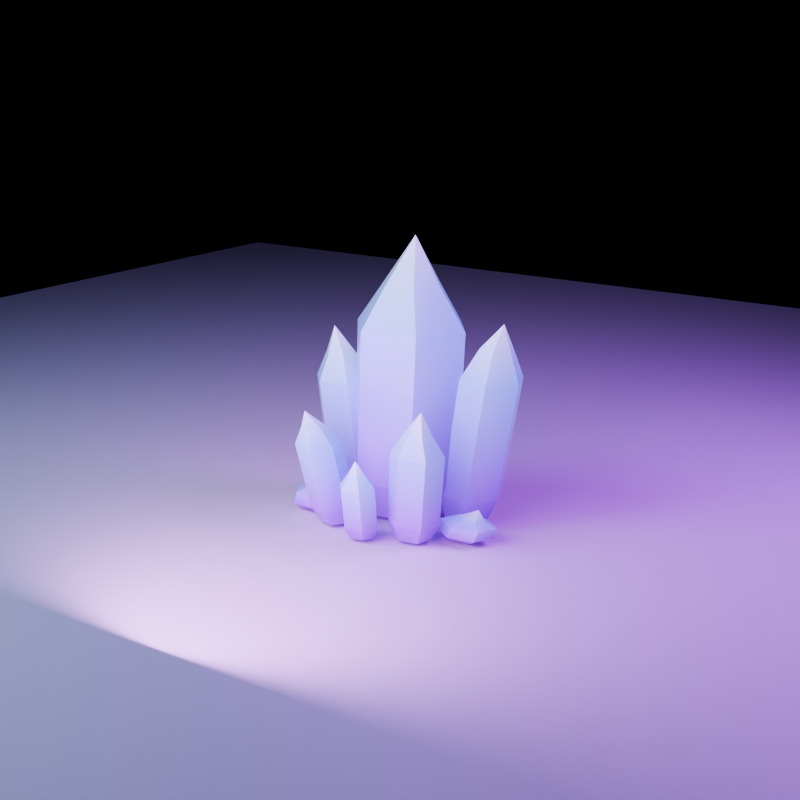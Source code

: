 # Source: crystal_cluster_small_a.blend  (saved by Blender 5.1.30; exported with 4.5.12 LTS)
import bpy
from mathutils import Matrix  # noqa: F401  (used for matrix-valued properties, if any)

bpy.ops.wm.read_factory_settings(use_empty=True)
scene = bpy.context.scene
scene.name = 'CrystalClusterLarge_Scene'

# ---- collections
col_ruin_wall_low_b = bpy.data.collections.new('RUIN_WALL_LOW_B'); scene.collection.children.link(col_ruin_wall_low_b)
col_ruin_wall_low_b_preview = bpy.data.collections.new('RUIN_WALL_LOW_B_PREVIEW'); scene.collection.children.link(col_ruin_wall_low_b_preview)

# ---- materials (node trees are filled in below, after node groups)
mat_crystal_emissive = bpy.data.materials.new('crystal_emissive')
mat_crystal_emissive.diffuse_color = (0.31, 0.08, 0.72, 1.0)
mat_crystal_preview_groundmaterial = bpy.data.materials.new('CRYSTAL_PREVIEW_GroundMaterial')
mat_crystal_preview_groundmaterial.diffuse_color = (0.018, 0.004, 0.035, 1.0)

# ---- material node trees
mat_crystal_emissive.use_nodes = True; mat_crystal_emissive.node_tree.nodes.clear()
_N = mat_crystal_emissive.node_tree.nodes; _L = mat_crystal_emissive.node_tree.links
n0 = _N.new('ShaderNodeOutputMaterial'); n0.name = 'Material Output'; n0.location = (0, 0)
n1 = _N.new('ShaderNodeBsdfPrincipled'); n1.name = 'Principled BSDF'; n1.location = (0, 0)
n1.inputs[2].default_value = 0.22
n1.inputs[3].default_value = 1.46
n1.inputs[19].default_value = 0.22
n1.inputs[20].default_value = 0.12
n1.inputs[28].default_value = 0.28
n2 = _N.new('ShaderNodeVertexColor'); n2.name = 'Color Attribute'; n2.location = (0, 0)
n2.layer_name = 'crystal_color'
_L.new(n2.outputs[0], n1.inputs[0])
_L.new(n2.outputs[0], n1.inputs[27])
_L.new(n1.outputs[0], n0.inputs[0])
n0.is_active_output = True
mat_crystal_preview_groundmaterial.use_nodes = True; mat_crystal_preview_groundmaterial.node_tree.nodes.clear()
_N = mat_crystal_preview_groundmaterial.node_tree.nodes; _L = mat_crystal_preview_groundmaterial.node_tree.links
n0 = _N.new('ShaderNodeBsdfPrincipled'); n0.name = 'Principled BSDF'; n0.location = (-200, 100)
n1 = _N.new('ShaderNodeOutputMaterial'); n1.name = 'Material Output'; n1.location = (200, 100)
_L.new(n0.outputs[0], n1.inputs[0])
n1.is_active_output = True

# ---- world
world_ruinwalllowb_world = bpy.data.worlds.new('RuinWallLowB_World'); scene.world = world_ruinwalllowb_world
world_ruinwalllowb_world.use_nodes = True; world_ruinwalllowb_world.node_tree.nodes.clear()
_N = world_ruinwalllowb_world.node_tree.nodes; _L = world_ruinwalllowb_world.node_tree.links
n0 = _N.new('ShaderNodeBackground'); n0.name = 'Background'; n0.location = (-200, 100)
n0.inputs[0].default_value = (0.006, 0.001, 0.018, 1.0)
n0.inputs[1].default_value = 0.12
n1 = _N.new('ShaderNodeOutputWorld'); n1.name = 'World Output'; n1.location = (200, 100)
_L.new(n0.outputs[0], n1.inputs[0])
n1.is_active_output = True
world_ruinwalllowb_world.color = (0.003, 0.004, 0.012)

# ---- cameras
cam_camera = bpy.data.cameras.new('Camera')
cam_camera.lens = 58.0

# ---- lights
light_crystal_preview_key = bpy.data.lights.new('CRYSTAL_PREVIEW_Key', 'AREA')
light_crystal_preview_key.color = (0.48, 0.8, 1.0)
light_crystal_preview_key.energy = 230.0
light_crystal_preview_key.shape = 'DISK'
light_crystal_preview_key.size = 4.0
light_crystal_preview_rim = bpy.data.lights.new('CRYSTAL_PREVIEW_Rim', 'AREA')
light_crystal_preview_rim.color = (0.5, 0.08, 1.0)
light_crystal_preview_rim.energy = 310.0
light_crystal_preview_rim.shape = 'DISK'
light_crystal_preview_rim.size = 3.0
light_crystal_preview_fill = bpy.data.lights.new('CRYSTAL_PREVIEW_Fill', 'AREA')
light_crystal_preview_fill.color = (0.75, 0.3, 1.0)
light_crystal_preview_fill.energy = 95.0
light_crystal_preview_fill.shape = 'DISK'
light_crystal_preview_fill.size = 2.5

# ---- meshes
me_crystal_cluster_small_a_mesh = bpy.data.meshes.new('crystal_cluster_small_a_mesh')
me_crystal_cluster_small_a_mesh.from_pydata([(0.2643, 0.09866, 0.0), (0.1064, 0.3196, 0.0), (-0.1935, 0.2829, 0.0), (-0.3216, 0.06152, 0.0), (-0.1587, -0.1461, 0.0), (0.1252, -0.1126, 0.0), (0.3796, 0.109, 0.247), (0.1636, 0.4092, 0.247), (-0.2444, 0.3582, 0.247), (-0.4177, 0.05643, 0.247), (-0.195, -0.2256, 0.247), (0.1912, -0.179, 0.247), (0.426, 0.1242, 1.292), (0.2016, 0.4286, 1.292), (-0.214, 0.3728, 1.292), (-0.387, 0.06325, 1.292), (-0.1561, -0.2225, 1.292), (0.2374, -0.1714, 1.292), (0.2411, 0.105, 1.577), (0.1324, 0.2672, 1.577), (-0.085, 0.2459, 1.577), (-0.1829, 0.08832, 1.577), (-0.0703, -0.06442, 1.577), (0.1354, -0.04513, 1.577), (0.06, 0.09, 1.9), (0.5861, 0.1481, 0.0), (0.5358, 0.2862, 0.0), (0.3741, 0.3055, 0.0), (0.2727, 0.2083, 0.0), (0.3101, 0.07925, 0.0), (0.4671, 0.05136, 0.0), (0.6723, 0.1439, 0.1768), (0.6029, 0.3316, 0.1768), (0.3826, 0.357, 0.1768), (0.2453, 0.2243, 0.1768), (0.2971, 0.04881, 0.1768), (0.511, 0.01165, 0.1768), (0.7969, 0.1731, 0.9928), (0.726, 0.3646, 0.9928), (0.5013, 0.3905, 0.9928), (0.3612, 0.255, 0.9928), (0.4141, 0.07596, 0.9928), (0.6324, 0.03809, 0.9928), (0.7161, 0.2014, 1.197), (0.6793, 0.301, 1.197), (0.5624, 0.3145, 1.197), (0.4895, 0.2441, 1.197), (0.517, 0.151, 1.197), (0.6304, 0.1312, 1.197), (0.65, 0.23, 1.36), (-0.2606, 0.1218, 0.0), (-0.368, 0.2331, 0.0), (-0.5405, 0.2145, 0.0), (-0.5847, 0.08006, 0.0), (-0.4871, -0.02263, 0.0), (-0.3327, -0.0009012, 0.0), (-0.223, 0.136, 0.156), (-0.3702, 0.2868, 0.156), (-0.6048, 0.2604, 0.156), (-0.6637, 0.0771, 0.156), (-0.53, -0.06206, 0.156), (-0.32, -0.03153, 0.156), (-0.3201, 0.1549, 0.84), (-0.4661, 0.3117, 0.84), (-0.7061, 0.2892, 0.84), (-0.7714, 0.1034, 0.84), (-0.6388, -0.04115, 0.84), (-0.4237, -0.01406, 0.84), (-0.4607, 0.15, 1.02), (-0.5385, 0.2302, 1.02), (-0.663, 0.2166, 1.02), (-0.6947, 0.1194, 1.02), (-0.624, 0.04536, 1.02), (-0.5125, 0.06126, 1.02), (-0.64, 0.14, 1.2), (0.4319, -0.2756, 0.0), (0.3307, -0.1965, 0.0), (0.195, -0.2265, 0.0), (0.178, -0.3418, 0.0), (0.2714, -0.4156, 0.0), (0.4014, -0.3906, 0.0), (0.4993, -0.2834, 0.1196), (0.3622, -0.1752, 0.1196), (0.1772, -0.2153, 0.1196), (0.1532, -0.3721, 0.1196), (0.2798, -0.4731, 0.1196), (0.4569, -0.4397, 0.1196), (0.5832, -0.3614, 0.6164), (0.4416, -0.2525, 0.6164), (0.2535, -0.2956, 0.6164), (0.2315, -0.4559, 0.6164), (0.3622, -0.5575, 0.6164), (0.5425, -0.5214, 0.6164), (0.5185, -0.4088, 0.7544), (0.4459, -0.3512, 0.7544), (0.3477, -0.3723, 0.7544), (0.3347, -0.4554, 0.7544), (0.4017, -0.5092, 0.7544), (0.4957, -0.4917, 0.7544), (0.48, -0.48, 0.92), (-0.1814, -0.3649, 0.0), (-0.1995, -0.2611, 0.0), (-0.3202, -0.2434, 0.0), (-0.4194, -0.3103, 0.0), (-0.3693, -0.4091, 0.0), (-0.2556, -0.45, 0.0), (-0.1562, -0.3897, 0.1014), (-0.1822, -0.2486, 0.1014), (-0.3467, -0.2257, 0.1014), (-0.4809, -0.3177, 0.1014), (-0.4113, -0.4517, 0.1014), (-0.256, -0.5063, 0.1014), (-0.2164, -0.4638, 0.5538), (-0.2454, -0.3202, 0.5538), (-0.4137, -0.299, 0.5538), (-0.5489, -0.3947, 0.5538), (-0.4756, -0.5305, 0.5538), (-0.3162, -0.5841, 0.5538), (-0.3066, -0.471, 0.6708), (-0.3181, -0.3959, 0.6708), (-0.405, -0.3817, 0.6708), (-0.4776, -0.4289, 0.6708), (-0.4429, -0.5008, 0.6708), (-0.3614, -0.5316, 0.6708), (-0.42, -0.49, 0.78), (0.1142, -0.4719, 0.0), (0.05807, -0.41, 0.0), (-0.03533, -0.4177, 0.0), (-0.07298, -0.488, 0.0), (-0.01975, -0.5531, 0.0), (0.07344, -0.5402, 0.0), (0.1509, -0.4819, 0.0715), (0.07575, -0.3969, 0.0715), (-0.05152, -0.4062, 0.0715), (-0.1041, -0.5014, 0.0715), (-0.03289, -0.5906, 0.0715), (0.09419, -0.5743, 0.0715), (0.1639, -0.5282, 0.3575), (0.08698, -0.4417, 0.3575), (-0.04287, -0.4514, 0.3575), (-0.09626, -0.5486, 0.3575), (-0.02335, -0.6395, 0.3575), (0.1063, -0.6226, 0.3575), (0.1041, -0.5468, 0.44), (0.06421, -0.5017, 0.44), (-0.003324, -0.5066, 0.44), (-0.03123, -0.5571, 0.44), (0.00655, -0.6045, 0.44), (0.07398, -0.5958, 0.44), (0.05, -0.58, 0.55), (-0.4058, -0.2071, 0.0), (-0.4571, -0.1046, 0.0), (-0.622, -0.09713, 0.0), (-0.7016, -0.1925, 0.0), (-0.6382, -0.2906, 0.0), (-0.4866, -0.2907, 0.0), (-0.3448, -0.2111, 0.0312), (-0.4136, -0.07131, 0.0312), (-0.6379, -0.06038, 0.0312), (-0.7473, -0.1898, 0.0312), (-0.6618, -0.3237, 0.0312), (-0.4555, -0.3244, 0.0312), (-0.3148, -0.2115, 0.12), (-0.3879, -0.0695, 0.12), (-0.6169, -0.06055, 0.12), (-0.7258, -0.1937, 0.12), (-0.636, -0.3294, 0.12), (-0.4254, -0.3282, 0.12), (-0.4007, -0.2102, 0.156), (-0.4356, -0.1357, 0.156), (-0.5545, -0.1286, 0.156), (-0.614, -0.1967, 0.156), (-0.5702, -0.2682, 0.156), (-0.4607, -0.2697, 0.156), (-0.4503, -0.208, 0.24), (0.725, -0.1015, 0.0), (0.6256, -0.03108, 0.0), (0.4828, -0.04063, 0.0), (0.4352, -0.1384, 0.0), (0.5325, -0.2126, 0.0), (0.6756, -0.1981, 0.0), (0.7867, -0.09433, 0.026), (0.6528, 0.002555, 0.026), (0.4583, -0.009006, 0.026), (0.3914, -0.1417, 0.026), (0.5223, -0.2435, 0.026), (0.7173, -0.2252, 0.026), (0.8155, -0.08651, 0.1), (0.6772, 0.01121, 0.1), (0.479, -0.002255, 0.1), (0.4131, -0.1382, 0.1), (0.5485, -0.241, 0.1), (0.7471, -0.2207, 0.1), (0.729, -0.09612, 0.13), (0.6566, -0.04566, 0.13), (0.5535, -0.05316, 0.13), (0.52, -0.124, 0.13), (0.5909, -0.1771, 0.13), (0.6941, -0.166, 0.13), (0.6776, -0.09818, 0.2)], [], [(0, 1, 7, 6), (1, 2, 8, 7), (2, 3, 9, 8), (3, 4, 10, 9), (4, 5, 11, 10), (5, 0, 6, 11), (6, 7, 13, 12), (7, 8, 14, 13), (8, 9, 15, 14), (9, 10, 16, 15), (10, 11, 17, 16), (11, 6, 12, 17), (12, 13, 19, 18), (13, 14, 20, 19), (14, 15, 21, 20), (15, 16, 22, 21), (16, 17, 23, 22), (17, 12, 18, 23), (18, 19, 24), (19, 20, 24), (20, 21, 24), (21, 22, 24), (22, 23, 24), (23, 18, 24), (5, 4, 3, 2, 1, 0), (25, 26, 32, 31), (26, 27, 33, 32), (27, 28, 34, 33), (28, 29, 35, 34), (29, 30, 36, 35), (30, 25, 31, 36), (31, 32, 38, 37), (32, 33, 39, 38), (33, 34, 40, 39), (34, 35, 41, 40), (35, 36, 42, 41), (36, 31, 37, 42), (37, 38, 44, 43), (38, 39, 45, 44), (39, 40, 46, 45), (40, 41, 47, 46), (41, 42, 48, 47), (42, 37, 43, 48), (43, 44, 49), (44, 45, 49), (45, 46, 49), (46, 47, 49), (47, 48, 49), (48, 43, 49), (30, 29, 28, 27, 26, 25), (50, 51, 57, 56), (51, 52, 58, 57), (52, 53, 59, 58), (53, 54, 60, 59), (54, 55, 61, 60), (55, 50, 56, 61), (56, 57, 63, 62), (57, 58, 64, 63), (58, 59, 65, 64), (59, 60, 66, 65), (60, 61, 67, 66), (61, 56, 62, 67), (62, 63, 69, 68), (63, 64, 70, 69), (64, 65, 71, 70), (65, 66, 72, 71), (66, 67, 73, 72), (67, 62, 68, 73), (68, 69, 74), (69, 70, 74), (70, 71, 74), (71, 72, 74), (72, 73, 74), (73, 68, 74), (55, 54, 53, 52, 51, 50), (75, 76, 82, 81), (76, 77, 83, 82), (77, 78, 84, 83), (78, 79, 85, 84), (79, 80, 86, 85), (80, 75, 81, 86), (81, 82, 88, 87), (82, 83, 89, 88), (83, 84, 90, 89), (84, 85, 91, 90), (85, 86, 92, 91), (86, 81, 87, 92), (87, 88, 94, 93), (88, 89, 95, 94), (89, 90, 96, 95), (90, 91, 97, 96), (91, 92, 98, 97), (92, 87, 93, 98), (93, 94, 99), (94, 95, 99), (95, 96, 99), (96, 97, 99), (97, 98, 99), (98, 93, 99), (80, 79, 78, 77, 76, 75), (100, 101, 107, 106), (101, 102, 108, 107), (102, 103, 109, 108), (103, 104, 110, 109), (104, 105, 111, 110), (105, 100, 106, 111), (106, 107, 113, 112), (107, 108, 114, 113), (108, 109, 115, 114), (109, 110, 116, 115), (110, 111, 117, 116), (111, 106, 112, 117), (112, 113, 119, 118), (113, 114, 120, 119), (114, 115, 121, 120), (115, 116, 122, 121), (116, 117, 123, 122), (117, 112, 118, 123), (118, 119, 124), (119, 120, 124), (120, 121, 124), (121, 122, 124), (122, 123, 124), (123, 118, 124), (105, 104, 103, 102, 101, 100), (125, 126, 132, 131), (126, 127, 133, 132), (127, 128, 134, 133), (128, 129, 135, 134), (129, 130, 136, 135), (130, 125, 131, 136), (131, 132, 138, 137), (132, 133, 139, 138), (133, 134, 140, 139), (134, 135, 141, 140), (135, 136, 142, 141), (136, 131, 137, 142), (137, 138, 144, 143), (138, 139, 145, 144), (139, 140, 146, 145), (140, 141, 147, 146), (141, 142, 148, 147), (142, 137, 143, 148), (143, 144, 149), (144, 145, 149), (145, 146, 149), (146, 147, 149), (147, 148, 149), (148, 143, 149), (130, 129, 128, 127, 126, 125), (150, 151, 157, 156), (151, 152, 158, 157), (152, 153, 159, 158), (153, 154, 160, 159), (154, 155, 161, 160), (155, 150, 156, 161), (156, 157, 163, 162), (157, 158, 164, 163), (158, 159, 165, 164), (159, 160, 166, 165), (160, 161, 167, 166), (161, 156, 162, 167), (162, 163, 169, 168), (163, 164, 170, 169), (164, 165, 171, 170), (165, 166, 172, 171), (166, 167, 173, 172), (167, 162, 168, 173), (168, 169, 174), (169, 170, 174), (170, 171, 174), (171, 172, 174), (172, 173, 174), (173, 168, 174), (155, 154, 153, 152, 151, 150), (175, 176, 182, 181), (176, 177, 183, 182), (177, 178, 184, 183), (178, 179, 185, 184), (179, 180, 186, 185), (180, 175, 181, 186), (181, 182, 188, 187), (182, 183, 189, 188), (183, 184, 190, 189), (184, 185, 191, 190), (185, 186, 192, 191), (186, 181, 187, 192), (187, 188, 194, 193), (188, 189, 195, 194), (189, 190, 196, 195), (190, 191, 197, 196), (191, 192, 198, 197), (192, 187, 193, 198), (193, 194, 199), (194, 195, 199), (195, 196, 199), (196, 197, 199), (197, 198, 199), (198, 193, 199), (180, 179, 178, 177, 176, 175)])
_ca = me_crystal_cluster_small_a_mesh.color_attributes.new('crystal_color', 'FLOAT_COLOR', 'POINT')
_ca.data.foreach_set('color', [0.275, 0.0, 0.655, 1.0, 0.301, 0.0, 0.681, 1.0, 0.327, 0.002, 0.707, 1.0, 0.353, 0.028, 0.733, 1.0, 0.379, 0.054, 0.759, 1.0, 0.405, 0.08, 0.785, 1.0, 0.3285, 0.0, 0.7391, 1.0, 0.3545, 0.0085, 0.7651, 1.0, 0.3805, 0.0345, 0.7911, 1.0, 0.4065, 0.0605, 0.8171, 1.0, 0.4325, 0.0865, 0.8431, 1.0, 0.4585, 0.1125, 0.8691, 1.0, 0.2693, 0.4883, 0.9236, 1.0, 0.2953, 0.5143, 0.9496, 1.0, 0.3213, 0.5403, 0.9756, 1.0, 0.3473, 0.5663, 1.0, 1.0, 0.3733, 0.5923, 1.0, 1.0, 0.3993, 0.6183, 1.0, 1.0, 0.3867, 0.6942, 0.935, 1.0, 0.4127, 0.7202, 0.961, 1.0, 0.4387, 0.7462, 0.987, 1.0, 0.4647, 0.7722, 1.0, 1.0, 0.4907, 0.7982, 1.0, 1.0, 0.5167, 0.8242, 1.0, 1.0, 0.82, 1.0, 1.0, 1.0, 0.275, 0.0, 0.655, 1.0, 0.301, 0.0, 0.681, 1.0, 0.327, 0.002, 0.707, 1.0, 0.353, 0.028, 0.733, 1.0, 0.379, 0.054, 0.759, 1.0, 0.405, 0.08, 0.785, 1.0, 0.3285, 0.0, 0.7391, 1.0, 0.3545, 0.0085, 0.7651, 1.0, 0.3805, 0.0345, 0.7911, 1.0, 0.4065, 0.0605, 0.8171, 1.0, 0.4325, 0.0865, 0.8431, 1.0, 0.4585, 0.1125, 0.8691, 1.0, 0.2479, 0.555, 0.9307, 1.0, 0.2739, 0.581, 0.9567, 1.0, 0.2999, 0.607, 0.9827, 1.0, 0.3259, 0.633, 1.0, 1.0, 0.3519, 0.659, 1.0, 1.0, 0.3779, 0.685, 1.0, 1.0, 0.495, 0.765, 0.935, 1.0, 0.521, 0.791, 0.961, 1.0, 0.547, 0.817, 0.987, 1.0, 0.573, 0.843, 1.0, 1.0, 0.599, 0.869, 1.0, 1.0, 0.625, 0.895, 1.0, 1.0, 0.82, 1.0, 1.0, 1.0, 0.275, 0.0, 0.655, 1.0, 0.301, 0.0, 0.681, 1.0, 0.327, 0.002, 0.707, 1.0, 0.353, 0.028, 0.733, 1.0, 0.379, 0.054, 0.759, 1.0, 0.405, 0.08, 0.785, 1.0, 0.3285, 0.0, 0.7391, 1.0, 0.3545, 0.0085, 0.7651, 1.0, 0.3805, 0.0345, 0.7911, 1.0, 0.4065, 0.0605, 0.8171, 1.0, 0.4325, 0.0865, 0.8431, 1.0, 0.4585, 0.1125, 0.8691, 1.0, 0.2607, 0.515, 0.9264, 1.0, 0.2867, 0.541, 0.9524, 1.0, 0.3127, 0.567, 0.9784, 1.0, 0.3387, 0.593, 1.0, 1.0, 0.3647, 0.619, 1.0, 1.0, 0.3907, 0.645, 1.0, 1.0, 0.43, 0.7225, 0.935, 1.0, 0.456, 0.7485, 0.961, 1.0, 0.482, 0.7745, 0.987, 1.0, 0.508, 0.8005, 1.0, 1.0, 0.534, 0.8265, 1.0, 1.0, 0.56, 0.8525, 1.0, 1.0, 0.82, 1.0, 1.0, 1.0, 0.275, 0.0, 0.655, 1.0, 0.301, 0.0, 0.681, 1.0, 0.327, 0.002, 0.707, 1.0, 0.353, 0.028, 0.733, 1.0, 0.379, 0.054, 0.759, 1.0, 0.405, 0.08, 0.785, 1.0, 0.3285, 0.0, 0.7391, 1.0, 0.3545, 0.0085, 0.7651, 1.0, 0.3805, 0.0345, 0.7911, 1.0, 0.4065, 0.0605, 0.8171, 1.0, 0.4325, 0.0865, 0.8431, 1.0, 0.4585, 0.1125, 0.8691, 1.0, 0.2736, 0.475, 0.9221, 1.0, 0.2996, 0.501, 0.9481, 1.0, 0.3256, 0.527, 0.9741, 1.0, 0.3516, 0.553, 1.0, 1.0, 0.3776, 0.579, 1.0, 1.0, 0.4036, 0.605, 1.0, 1.0, 0.365, 0.68, 0.935, 1.0, 0.391, 0.706, 0.961, 1.0, 0.417, 0.732, 0.987, 1.0, 0.443, 0.758, 1.0, 1.0, 0.469, 0.784, 1.0, 1.0, 0.495, 0.81, 1.0, 1.0, 0.82, 1.0, 1.0, 1.0, 0.275, 0.0, 0.655, 1.0, 0.301, 0.0, 0.681, 1.0, 0.327, 0.002, 0.707, 1.0, 0.353, 0.028, 0.733, 1.0, 0.379, 0.054, 0.759, 1.0, 0.405, 0.08, 0.785, 1.0, 0.3285, 0.0, 0.7391, 1.0, 0.3545, 0.0085, 0.7651, 1.0, 0.3805, 0.0345, 0.7911, 1.0, 0.4065, 0.0605, 0.8171, 1.0, 0.4325, 0.0865, 0.8431, 1.0, 0.4585, 0.1125, 0.8691, 1.0, 0.2564, 0.5283, 0.9279, 1.0, 0.2824, 0.5543, 0.9539, 1.0, 0.3084, 0.5803, 0.9799, 1.0, 0.3344, 0.6063, 1.0, 1.0, 0.3604, 0.6323, 1.0, 1.0, 0.3864, 0.6583, 1.0, 1.0, 0.4517, 0.7367, 0.935, 1.0, 0.4777, 0.7627, 0.961, 1.0, 0.5037, 0.7887, 0.987, 1.0, 0.5297, 0.8147, 1.0, 1.0, 0.5557, 0.8407, 1.0, 1.0, 0.5817, 0.8667, 1.0, 1.0, 0.82, 1.0, 1.0, 1.0, 0.275, 0.0, 0.655, 1.0, 0.301, 0.0, 0.681, 1.0, 0.327, 0.002, 0.707, 1.0, 0.353, 0.028, 0.733, 1.0, 0.379, 0.054, 0.759, 1.0, 0.405, 0.08, 0.785, 1.0, 0.3285, 0.0, 0.7391, 1.0, 0.3545, 0.0085, 0.7651, 1.0, 0.3805, 0.0345, 0.7911, 1.0, 0.4065, 0.0605, 0.8171, 1.0, 0.4325, 0.0865, 0.8431, 1.0, 0.4585, 0.1125, 0.8691, 1.0, 0.2821, 0.4483, 0.9193, 1.0, 0.3081, 0.4743, 0.9453, 1.0, 0.3341, 0.5003, 0.9713, 1.0, 0.3601, 0.5263, 0.9973, 1.0, 0.3861, 0.5523, 1.0, 1.0, 0.4121, 0.5783, 1.0, 1.0, 0.3217, 0.6517, 0.935, 1.0, 0.3477, 0.6777, 0.961, 1.0, 0.3737, 0.7037, 0.987, 1.0, 0.3997, 0.7297, 1.0, 1.0, 0.4257, 0.7557, 1.0, 1.0, 0.4517, 0.7817, 1.0, 1.0, 0.82, 1.0, 1.0, 1.0, 0.275, 0.0, 0.655, 1.0, 0.301, 0.0, 0.681, 1.0, 0.327, 0.002, 0.707, 1.0, 0.353, 0.028, 0.733, 1.0, 0.379, 0.054, 0.759, 1.0, 0.405, 0.08, 0.785, 1.0, 0.3285, 0.0, 0.7391, 1.0, 0.3545, 0.0085, 0.7651, 1.0, 0.3805, 0.0345, 0.7911, 1.0, 0.4065, 0.0605, 0.8171, 1.0, 0.4325, 0.0865, 0.8431, 1.0, 0.4585, 0.1125, 0.8691, 1.0, 0.3464, 0.2483, 0.8979, 1.0, 0.3724, 0.2743, 0.9239, 1.0, 0.3984, 0.3003, 0.9499, 1.0, 0.4244, 0.3263, 0.9759, 1.0, 0.4504, 0.3523, 1.0, 1.0, 0.4764, 0.3783, 1.0, 1.0, 0.2821, 0.4483, 0.9193, 1.0, 0.3081, 0.4743, 0.9453, 1.0, 0.3341, 0.5003, 0.9713, 1.0, 0.3601, 0.5263, 0.9973, 1.0, 0.3861, 0.5523, 1.0, 1.0, 0.4121, 0.5783, 1.0, 1.0, 0.82, 1.0, 1.0, 1.0, 0.275, 0.0, 0.655, 1.0, 0.301, 0.0, 0.681, 1.0, 0.327, 0.002, 0.707, 1.0, 0.353, 0.028, 0.733, 1.0, 0.379, 0.054, 0.759, 1.0, 0.405, 0.08, 0.785, 1.0, 0.3285, 0.0, 0.7391, 1.0, 0.3545, 0.0085, 0.7651, 1.0, 0.3805, 0.0345, 0.7911, 1.0, 0.4065, 0.0605, 0.8171, 1.0, 0.4325, 0.0865, 0.8431, 1.0, 0.4585, 0.1125, 0.8691, 1.0, 0.3464, 0.2483, 0.8979, 1.0, 0.3724, 0.2743, 0.9239, 1.0, 0.3984, 0.3003, 0.9499, 1.0, 0.4244, 0.3263, 0.9759, 1.0, 0.4504, 0.3523, 1.0, 1.0, 0.4764, 0.3783, 1.0, 1.0, 0.2821, 0.4483, 0.9193, 1.0, 0.3081, 0.4743, 0.9453, 1.0, 0.3341, 0.5003, 0.9713, 1.0, 0.3601, 0.5263, 0.9973, 1.0, 0.3861, 0.5523, 1.0, 1.0, 0.4121, 0.5783, 1.0, 1.0, 0.82, 1.0, 1.0, 1.0])
me_crystal_cluster_small_a_mesh.materials.append(mat_crystal_emissive)
me_crystal_cluster_small_a_mesh.update()
me_plane = bpy.data.meshes.new('Plane')
me_plane.from_pydata([(-8.0, -8.0, 0.0), (8.0, -8.0, 0.0), (-8.0, 8.0, 0.0), (8.0, 8.0, 0.0)], [], [(0, 1, 3, 2)])
_uv = me_plane.uv_layers.new(name='UVMap')
_uv.uv.foreach_set('vector', [0.0, 0.0, 1.0, 0.0, 1.0, 1.0, 0.0, 1.0])
me_plane.materials.append(mat_crystal_preview_groundmaterial)
me_plane.update()

# ---- objects
ob_crystal_cluster_small_a = bpy.data.objects.new('crystal_cluster_small_a', me_crystal_cluster_small_a_mesh)
ob_crystal_preview_ground = bpy.data.objects.new('CRYSTAL_PREVIEW_Ground', me_plane)
ob_crystal_preview_camera = bpy.data.objects.new('CRYSTAL_PREVIEW_Camera', cam_camera)
ob_crystal_preview_key = bpy.data.objects.new('CRYSTAL_PREVIEW_Key', light_crystal_preview_key)
ob_crystal_preview_rim = bpy.data.objects.new('CRYSTAL_PREVIEW_Rim', light_crystal_preview_rim)
ob_crystal_preview_fill = bpy.data.objects.new('CRYSTAL_PREVIEW_Fill', light_crystal_preview_fill)

# ---- transforms, parenting, visibility, modifiers, constraints
ob_crystal_cluster_small_a.location = (0.0, 0.0, 0.0)
ob_crystal_preview_ground.location = (0.0, 0.0, -0.025)
ob_crystal_preview_camera.location = (4.6, -6.8, 3.25)
ob_crystal_preview_camera.rotation_euler = (1.281, -4.617e-08, 0.5948)
ob_crystal_preview_key.location = (-3.2, -4.2, 5.3)
ob_crystal_preview_key.rotation_euler = (0.8477, 1.024e-07, -0.6511)
ob_crystal_preview_rim.location = (3.2, 1.8, 4.0)
ob_crystal_preview_rim.rotation_euler = (0.8297, -1.466e-08, 2.083)
ob_crystal_preview_fill.location = (0.0, -2.0, 1.2)
ob_crystal_preview_fill.rotation_euler = (1.298, -0.0, 0.0)

# ---- collection membership
scene.collection.objects.link(ob_crystal_cluster_small_a)
scene.collection.objects.link(ob_crystal_preview_ground)
scene.collection.objects.link(ob_crystal_preview_camera)
scene.collection.objects.link(ob_crystal_preview_key)
scene.collection.objects.link(ob_crystal_preview_rim)
scene.collection.objects.link(ob_crystal_preview_fill)

# ---- scene / render settings (as saved in the file)
scene.camera = ob_crystal_preview_camera
scene.frame_start = 1; scene.frame_end = 250; scene.frame_set(1)
scene.render.engine = 'BLENDER_EEVEE_NEXT'
scene.render.image_settings.exr_codec = 'NONE'
scene.render.resolution_x = 640
scene.render.resolution_y = 640
scene.render.use_bake_clear = False
scene.render.bake_margin = 0
scene.render.bake_bias = 0.0
scene.render.bake_samples = 0
scene.render.simplify_subdivision_render = 0
scene.render.simplify_child_particles_render = 0.0
scene.eevee.use_volume_custom_range = False
scene.eevee.gtao_distance = 0.0
scene.eevee.use_fast_gi = False
scene.view_settings.look = 'AgX - Medium High Contrast'
bpy.context.view_layer.update()

